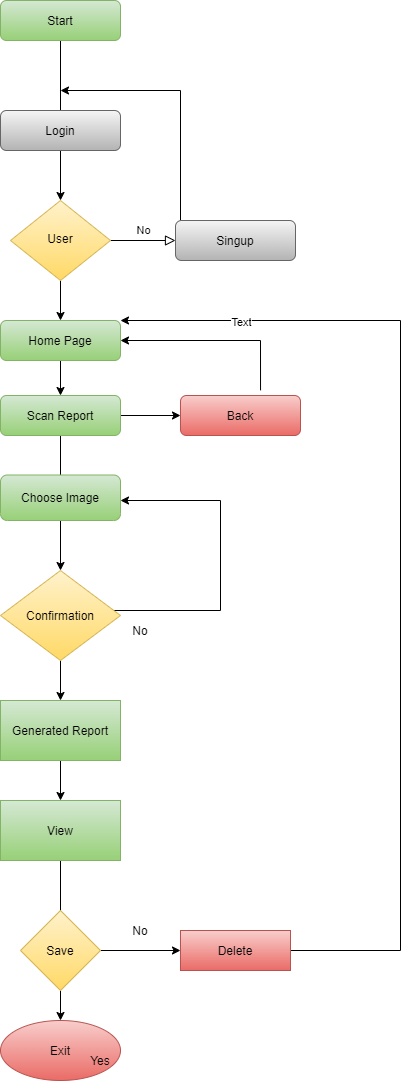

The diagram above was exported from draw.io. Its source (the exported page's mxGraphModel, read from the mxfile embedded in the PNG):
<mxGraphModel dx="868" dy="450" grid="1" gridSize="10" guides="1" tooltips="1" connect="1" arrows="1" fold="1" page="1" pageScale="1" pageWidth="827" pageHeight="1169" math="0" shadow="0">
  <root>
    <mxCell id="WIyWlLk6GJQsqaUBKTNV-0" />
    <mxCell id="WIyWlLk6GJQsqaUBKTNV-1" parent="WIyWlLk6GJQsqaUBKTNV-0" />
    <mxCell id="WIyWlLk6GJQsqaUBKTNV-2" value="" style="rounded=0;html=1;jettySize=auto;orthogonalLoop=1;fontSize=11;endArrow=block;endFill=0;endSize=8;strokeWidth=1;shadow=0;labelBackgroundColor=none;edgeStyle=orthogonalEdgeStyle;entryX=0.5;entryY=0;entryDx=0;entryDy=0;" parent="WIyWlLk6GJQsqaUBKTNV-1" source="WIyWlLk6GJQsqaUBKTNV-3" target="WIyWlLk6GJQsqaUBKTNV-12" edge="1">
      <mxGeometry relative="1" as="geometry">
        <mxPoint x="150" y="210" as="targetPoint" />
        <Array as="points">
          <mxPoint x="150" y="160" />
          <mxPoint x="150" y="160" />
        </Array>
      </mxGeometry>
    </mxCell>
    <mxCell id="WIyWlLk6GJQsqaUBKTNV-3" value="Start" style="rounded=1;whiteSpace=wrap;html=1;fontSize=12;glass=0;strokeWidth=1;shadow=0;fillColor=#d5e8d4;strokeColor=#82b366;gradientColor=#97d077;" parent="WIyWlLk6GJQsqaUBKTNV-1" vertex="1">
      <mxGeometry x="90" y="10" width="120" height="40" as="geometry" />
    </mxCell>
    <mxCell id="WIyWlLk6GJQsqaUBKTNV-5" value="No" style="edgeStyle=orthogonalEdgeStyle;rounded=0;html=1;jettySize=auto;orthogonalLoop=1;fontSize=11;endArrow=block;endFill=0;endSize=8;strokeWidth=1;shadow=0;labelBackgroundColor=none;" parent="WIyWlLk6GJQsqaUBKTNV-1" source="WIyWlLk6GJQsqaUBKTNV-6" target="WIyWlLk6GJQsqaUBKTNV-7" edge="1">
      <mxGeometry y="10" relative="1" as="geometry">
        <mxPoint as="offset" />
      </mxGeometry>
    </mxCell>
    <mxCell id="oH99kzvHzJUjAO7V2Azc-4" style="edgeStyle=orthogonalEdgeStyle;rounded=0;orthogonalLoop=1;jettySize=auto;html=1;entryX=0.5;entryY=0;entryDx=0;entryDy=0;" parent="WIyWlLk6GJQsqaUBKTNV-1" source="WIyWlLk6GJQsqaUBKTNV-6" target="WIyWlLk6GJQsqaUBKTNV-11" edge="1">
      <mxGeometry relative="1" as="geometry" />
    </mxCell>
    <mxCell id="WIyWlLk6GJQsqaUBKTNV-6" value="User" style="rhombus;whiteSpace=wrap;html=1;shadow=0;fontFamily=Helvetica;fontSize=12;align=center;strokeWidth=1;spacing=6;spacingTop=-4;gradientColor=#ffd966;fillColor=#fff2cc;strokeColor=#d6b656;" parent="WIyWlLk6GJQsqaUBKTNV-1" vertex="1">
      <mxGeometry x="100" y="210" width="100" height="80" as="geometry" />
    </mxCell>
    <mxCell id="oH99kzvHzJUjAO7V2Azc-0" value="" style="edgeStyle=orthogonalEdgeStyle;rounded=0;orthogonalLoop=1;jettySize=auto;html=1;" parent="WIyWlLk6GJQsqaUBKTNV-1" source="WIyWlLk6GJQsqaUBKTNV-7" edge="1">
      <mxGeometry relative="1" as="geometry">
        <mxPoint x="150" y="100" as="targetPoint" />
        <Array as="points">
          <mxPoint x="270" y="100" />
        </Array>
      </mxGeometry>
    </mxCell>
    <mxCell id="WIyWlLk6GJQsqaUBKTNV-7" value="Singup" style="rounded=1;whiteSpace=wrap;html=1;fontSize=12;glass=0;strokeWidth=1;shadow=0;gradientColor=#b3b3b3;fillColor=#f5f5f5;strokeColor=#666666;" parent="WIyWlLk6GJQsqaUBKTNV-1" vertex="1">
      <mxGeometry x="265" y="230" width="120" height="40" as="geometry" />
    </mxCell>
    <mxCell id="oH99kzvHzJUjAO7V2Azc-8" value="" style="edgeStyle=orthogonalEdgeStyle;rounded=0;orthogonalLoop=1;jettySize=auto;html=1;" parent="WIyWlLk6GJQsqaUBKTNV-1" source="WIyWlLk6GJQsqaUBKTNV-11" target="oH99kzvHzJUjAO7V2Azc-7" edge="1">
      <mxGeometry relative="1" as="geometry" />
    </mxCell>
    <mxCell id="WIyWlLk6GJQsqaUBKTNV-11" value="Home Page" style="rounded=1;whiteSpace=wrap;html=1;fontSize=12;glass=0;strokeWidth=1;shadow=0;gradientColor=#97d077;fillColor=#d5e8d4;strokeColor=#82b366;" parent="WIyWlLk6GJQsqaUBKTNV-1" vertex="1">
      <mxGeometry x="90" y="330" width="120" height="40" as="geometry" />
    </mxCell>
    <mxCell id="oH99kzvHzJUjAO7V2Azc-49" value="" style="edgeStyle=orthogonalEdgeStyle;rounded=0;orthogonalLoop=1;jettySize=auto;html=1;" parent="WIyWlLk6GJQsqaUBKTNV-1" source="WIyWlLk6GJQsqaUBKTNV-12" target="WIyWlLk6GJQsqaUBKTNV-6" edge="1">
      <mxGeometry relative="1" as="geometry" />
    </mxCell>
    <mxCell id="WIyWlLk6GJQsqaUBKTNV-12" value="Login" style="rounded=1;whiteSpace=wrap;html=1;fontSize=12;glass=0;strokeWidth=1;shadow=0;gradientColor=#b3b3b3;fillColor=#f5f5f5;strokeColor=#666666;" parent="WIyWlLk6GJQsqaUBKTNV-1" vertex="1">
      <mxGeometry x="90" y="120" width="120" height="40" as="geometry" />
    </mxCell>
    <mxCell id="oH99kzvHzJUjAO7V2Azc-13" style="edgeStyle=orthogonalEdgeStyle;rounded=0;orthogonalLoop=1;jettySize=auto;html=1;" parent="WIyWlLk6GJQsqaUBKTNV-1" source="oH99kzvHzJUjAO7V2Azc-7" edge="1">
      <mxGeometry relative="1" as="geometry">
        <mxPoint x="150" y="510" as="targetPoint" />
      </mxGeometry>
    </mxCell>
    <mxCell id="oH99kzvHzJUjAO7V2Azc-40" value="" style="edgeStyle=orthogonalEdgeStyle;rounded=0;orthogonalLoop=1;jettySize=auto;html=1;" parent="WIyWlLk6GJQsqaUBKTNV-1" source="oH99kzvHzJUjAO7V2Azc-7" target="oH99kzvHzJUjAO7V2Azc-39" edge="1">
      <mxGeometry relative="1" as="geometry" />
    </mxCell>
    <mxCell id="oH99kzvHzJUjAO7V2Azc-7" value="Scan Report" style="rounded=1;whiteSpace=wrap;html=1;fontSize=12;glass=0;strokeWidth=1;shadow=0;gradientColor=#97d077;fillColor=#d5e8d4;strokeColor=#82b366;" parent="WIyWlLk6GJQsqaUBKTNV-1" vertex="1">
      <mxGeometry x="90" y="405" width="120" height="40" as="geometry" />
    </mxCell>
    <mxCell id="oH99kzvHzJUjAO7V2Azc-16" style="edgeStyle=orthogonalEdgeStyle;rounded=0;orthogonalLoop=1;jettySize=auto;html=1;" parent="WIyWlLk6GJQsqaUBKTNV-1" source="oH99kzvHzJUjAO7V2Azc-14" target="oH99kzvHzJUjAO7V2Azc-15" edge="1">
      <mxGeometry relative="1" as="geometry" />
    </mxCell>
    <mxCell id="oH99kzvHzJUjAO7V2Azc-14" value="&lt;span&gt;Choose Image&lt;/span&gt;" style="rounded=1;whiteSpace=wrap;html=1;gradientColor=#97d077;fillColor=#d5e8d4;strokeColor=#82b366;" parent="WIyWlLk6GJQsqaUBKTNV-1" vertex="1">
      <mxGeometry x="90" y="484.5" width="120" height="45.5" as="geometry" />
    </mxCell>
    <mxCell id="oH99kzvHzJUjAO7V2Azc-17" style="edgeStyle=orthogonalEdgeStyle;rounded=0;orthogonalLoop=1;jettySize=auto;html=1;" parent="WIyWlLk6GJQsqaUBKTNV-1" source="oH99kzvHzJUjAO7V2Azc-15" edge="1">
      <mxGeometry relative="1" as="geometry">
        <mxPoint x="210" y="510" as="targetPoint" />
        <Array as="points">
          <mxPoint x="310" y="620" />
          <mxPoint x="310" y="510" />
        </Array>
      </mxGeometry>
    </mxCell>
    <mxCell id="oH99kzvHzJUjAO7V2Azc-21" value="" style="edgeStyle=orthogonalEdgeStyle;rounded=0;orthogonalLoop=1;jettySize=auto;html=1;" parent="WIyWlLk6GJQsqaUBKTNV-1" source="oH99kzvHzJUjAO7V2Azc-15" target="oH99kzvHzJUjAO7V2Azc-20" edge="1">
      <mxGeometry relative="1" as="geometry" />
    </mxCell>
    <mxCell id="oH99kzvHzJUjAO7V2Azc-15" value="Confirmation" style="rhombus;whiteSpace=wrap;html=1;gradientColor=#ffd966;fillColor=#fff2cc;strokeColor=#d6b656;" parent="WIyWlLk6GJQsqaUBKTNV-1" vertex="1">
      <mxGeometry x="90" y="580" width="120" height="90" as="geometry" />
    </mxCell>
    <mxCell id="oH99kzvHzJUjAO7V2Azc-34" style="edgeStyle=orthogonalEdgeStyle;rounded=0;orthogonalLoop=1;jettySize=auto;html=1;entryX=0.5;entryY=0;entryDx=0;entryDy=0;" parent="WIyWlLk6GJQsqaUBKTNV-1" source="oH99kzvHzJUjAO7V2Azc-20" target="oH99kzvHzJUjAO7V2Azc-28" edge="1">
      <mxGeometry relative="1" as="geometry" />
    </mxCell>
    <mxCell id="oH99kzvHzJUjAO7V2Azc-20" value="Generated Report" style="whiteSpace=wrap;html=1;gradientColor=#97d077;fillColor=#d5e8d4;strokeColor=#82b366;" parent="WIyWlLk6GJQsqaUBKTNV-1" vertex="1">
      <mxGeometry x="90" y="710" width="120" height="60" as="geometry" />
    </mxCell>
    <mxCell id="oH99kzvHzJUjAO7V2Azc-27" value="No" style="text;html=1;strokeColor=none;fillColor=none;align=center;verticalAlign=middle;whiteSpace=wrap;rounded=0;" parent="WIyWlLk6GJQsqaUBKTNV-1" vertex="1">
      <mxGeometry x="210" y="630" width="40" height="20" as="geometry" />
    </mxCell>
    <mxCell id="oH99kzvHzJUjAO7V2Azc-30" value="" style="edgeStyle=orthogonalEdgeStyle;rounded=0;orthogonalLoop=1;jettySize=auto;html=1;exitX=0.5;exitY=1;exitDx=0;exitDy=0;" parent="WIyWlLk6GJQsqaUBKTNV-1" source="oH99kzvHzJUjAO7V2Azc-28" edge="1">
      <mxGeometry relative="1" as="geometry">
        <mxPoint x="150" y="890" as="sourcePoint" />
        <mxPoint x="150" y="970" as="targetPoint" />
        <Array as="points" />
      </mxGeometry>
    </mxCell>
    <mxCell id="oH99kzvHzJUjAO7V2Azc-28" value="View" style="rounded=0;whiteSpace=wrap;html=1;gradientColor=#97d077;fillColor=#d5e8d4;strokeColor=#82b366;" parent="WIyWlLk6GJQsqaUBKTNV-1" vertex="1">
      <mxGeometry x="90" y="810" width="120" height="60" as="geometry" />
    </mxCell>
    <mxCell id="oH99kzvHzJUjAO7V2Azc-33" value="" style="edgeStyle=orthogonalEdgeStyle;rounded=0;orthogonalLoop=1;jettySize=auto;html=1;" parent="WIyWlLk6GJQsqaUBKTNV-1" source="oH99kzvHzJUjAO7V2Azc-31" target="oH99kzvHzJUjAO7V2Azc-32" edge="1">
      <mxGeometry relative="1" as="geometry" />
    </mxCell>
    <mxCell id="oH99kzvHzJUjAO7V2Azc-44" value="" style="edgeStyle=orthogonalEdgeStyle;rounded=0;orthogonalLoop=1;jettySize=auto;html=1;" parent="WIyWlLk6GJQsqaUBKTNV-1" source="oH99kzvHzJUjAO7V2Azc-31" target="oH99kzvHzJUjAO7V2Azc-43" edge="1">
      <mxGeometry relative="1" as="geometry" />
    </mxCell>
    <mxCell id="oH99kzvHzJUjAO7V2Azc-31" value="Save" style="rhombus;whiteSpace=wrap;html=1;gradientColor=#ffd966;fillColor=#fff2cc;strokeColor=#d6b656;" parent="WIyWlLk6GJQsqaUBKTNV-1" vertex="1">
      <mxGeometry x="110" y="920" width="80" height="80" as="geometry" />
    </mxCell>
    <mxCell id="oH99kzvHzJUjAO7V2Azc-38" style="edgeStyle=orthogonalEdgeStyle;rounded=0;orthogonalLoop=1;jettySize=auto;html=1;entryX=1;entryY=0;entryDx=0;entryDy=0;exitX=1;exitY=0.5;exitDx=0;exitDy=0;" parent="WIyWlLk6GJQsqaUBKTNV-1" source="oH99kzvHzJUjAO7V2Azc-32" target="WIyWlLk6GJQsqaUBKTNV-11" edge="1">
      <mxGeometry relative="1" as="geometry">
        <mxPoint x="210" y="289.9999999999999" as="targetPoint" />
        <mxPoint x="380" y="930" as="sourcePoint" />
        <Array as="points">
          <mxPoint x="490" y="960" />
          <mxPoint x="490" y="330" />
        </Array>
      </mxGeometry>
    </mxCell>
    <mxCell id="oH99kzvHzJUjAO7V2Azc-42" value="Text" style="edgeLabel;html=1;align=center;verticalAlign=middle;resizable=0;points=[];" parent="oH99kzvHzJUjAO7V2Azc-38" vertex="1" connectable="0">
      <mxGeometry x="0.7668" y="1" relative="1" as="geometry">
        <mxPoint x="1" as="offset" />
      </mxGeometry>
    </mxCell>
    <mxCell id="oH99kzvHzJUjAO7V2Azc-32" value="Delete" style="whiteSpace=wrap;html=1;gradientColor=#ea6b66;fillColor=#f8cecc;strokeColor=#b85450;" parent="WIyWlLk6GJQsqaUBKTNV-1" vertex="1">
      <mxGeometry x="270" y="940" width="110" height="40" as="geometry" />
    </mxCell>
    <mxCell id="oH99kzvHzJUjAO7V2Azc-35" value="No" style="text;html=1;strokeColor=none;fillColor=none;align=center;verticalAlign=middle;whiteSpace=wrap;rounded=0;" parent="WIyWlLk6GJQsqaUBKTNV-1" vertex="1">
      <mxGeometry x="210" y="930" width="40" height="20" as="geometry" />
    </mxCell>
    <mxCell id="oH99kzvHzJUjAO7V2Azc-41" style="edgeStyle=orthogonalEdgeStyle;rounded=0;orthogonalLoop=1;jettySize=auto;html=1;entryX=1;entryY=0.5;entryDx=0;entryDy=0;exitX=0.667;exitY=-0.129;exitDx=0;exitDy=0;exitPerimeter=0;" parent="WIyWlLk6GJQsqaUBKTNV-1" source="oH99kzvHzJUjAO7V2Azc-39" target="WIyWlLk6GJQsqaUBKTNV-11" edge="1">
      <mxGeometry relative="1" as="geometry">
        <mxPoint x="220" y="360" as="targetPoint" />
        <Array as="points">
          <mxPoint x="350" y="350" />
        </Array>
      </mxGeometry>
    </mxCell>
    <mxCell id="oH99kzvHzJUjAO7V2Azc-39" value="Back" style="rounded=1;whiteSpace=wrap;html=1;fontSize=12;glass=0;strokeWidth=1;shadow=0;gradientColor=#ea6b66;fillColor=#f8cecc;strokeColor=#b85450;" parent="WIyWlLk6GJQsqaUBKTNV-1" vertex="1">
      <mxGeometry x="270" y="405" width="120" height="40" as="geometry" />
    </mxCell>
    <mxCell id="oH99kzvHzJUjAO7V2Azc-43" value="Exit" style="ellipse;whiteSpace=wrap;html=1;gradientColor=#ea6b66;fillColor=#f8cecc;strokeColor=#b85450;" parent="WIyWlLk6GJQsqaUBKTNV-1" vertex="1">
      <mxGeometry x="90" y="1030" width="120" height="60" as="geometry" />
    </mxCell>
    <mxCell id="oH99kzvHzJUjAO7V2Azc-48" value="Yes" style="text;html=1;strokeColor=none;fillColor=none;align=center;verticalAlign=middle;whiteSpace=wrap;rounded=0;" parent="WIyWlLk6GJQsqaUBKTNV-1" vertex="1">
      <mxGeometry x="170" y="1060" width="40" height="20" as="geometry" />
    </mxCell>
  </root>
</mxGraphModel>